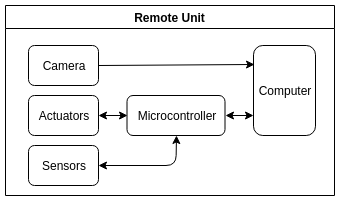

The diagram above was exported from draw.io. Its source (the exported page's mxGraphModel, read from the mxfile embedded in the PNG):
<mxGraphModel dx="1394" dy="776" grid="1" gridSize="10" guides="1" tooltips="1" connect="1" arrows="1" fold="1" page="1" pageScale="1" pageWidth="827" pageHeight="1169" math="0" shadow="0">
  <root>
    <mxCell id="0" />
    <mxCell id="1" parent="0" />
    <mxCell id="2" value="Remote Unit" style="swimlane;" vertex="1" parent="1">
      <mxGeometry x="200" y="200" width="329" height="190" as="geometry" />
    </mxCell>
    <mxCell id="3" value="Computer" style="rounded=1;whiteSpace=wrap;html=1;" vertex="1" parent="2">
      <mxGeometry x="248" y="40" width="62" height="90" as="geometry" />
    </mxCell>
    <mxCell id="4" value="Actuators" style="rounded=1;whiteSpace=wrap;html=1;" vertex="1" parent="2">
      <mxGeometry x="23" y="90" width="70" height="40" as="geometry" />
    </mxCell>
    <mxCell id="5" value="Camera" style="rounded=1;whiteSpace=wrap;html=1;" vertex="1" parent="2">
      <mxGeometry x="23" y="40" width="70" height="40" as="geometry" />
    </mxCell>
    <mxCell id="6" value="Microcontroller" style="rounded=1;whiteSpace=wrap;html=1;" vertex="1" parent="2">
      <mxGeometry x="121.5" y="90" width="98" height="40" as="geometry" />
    </mxCell>
    <mxCell id="7" value="" style="endArrow=classic;html=1;exitX=1;exitY=0.5;exitDx=0;exitDy=0;entryX=0.012;entryY=0.215;entryDx=0;entryDy=0;entryPerimeter=0;" edge="1" parent="2" source="5" target="3">
      <mxGeometry width="50" height="50" relative="1" as="geometry">
        <mxPoint x="93.5" y="58" as="sourcePoint" />
        <mxPoint x="246.5" y="58" as="targetPoint" />
      </mxGeometry>
    </mxCell>
    <mxCell id="8" value="Sensors" style="rounded=1;whiteSpace=wrap;html=1;" vertex="1" parent="2">
      <mxGeometry x="23" y="140" width="70" height="40" as="geometry" />
    </mxCell>
    <mxCell id="9" value="" style="endArrow=classic;startArrow=classic;html=1;entryX=0;entryY=0.5;entryDx=0;entryDy=0;exitX=1;exitY=0.5;exitDx=0;exitDy=0;" edge="1" parent="2" source="4" target="6">
      <mxGeometry width="50" height="50" relative="1" as="geometry">
        <mxPoint x="11.5" y="270" as="sourcePoint" />
        <mxPoint x="61.5" y="220" as="targetPoint" />
      </mxGeometry>
    </mxCell>
    <mxCell id="10" value="" style="endArrow=classic;startArrow=classic;html=1;entryX=0.5;entryY=1;entryDx=0;entryDy=0;exitX=1;exitY=0.5;exitDx=0;exitDy=0;" edge="1" parent="2" source="8" target="6">
      <mxGeometry width="50" height="50" relative="1" as="geometry">
        <mxPoint x="101.5" y="210" as="sourcePoint" />
        <mxPoint x="151.5" y="160" as="targetPoint" />
        <Array as="points">
          <mxPoint x="170.5" y="160" />
        </Array>
      </mxGeometry>
    </mxCell>
    <mxCell id="11" value="" style="endArrow=classic;startArrow=classic;html=1;exitX=1;exitY=0.5;exitDx=0;exitDy=0;entryX=-0.004;entryY=0.773;entryDx=0;entryDy=0;entryPerimeter=0;" edge="1" parent="2" source="6" target="3">
      <mxGeometry width="50" height="50" relative="1" as="geometry">
        <mxPoint x="221.5" y="150" as="sourcePoint" />
        <mxPoint x="271.5" y="100" as="targetPoint" />
      </mxGeometry>
    </mxCell>
  </root>
</mxGraphModel>